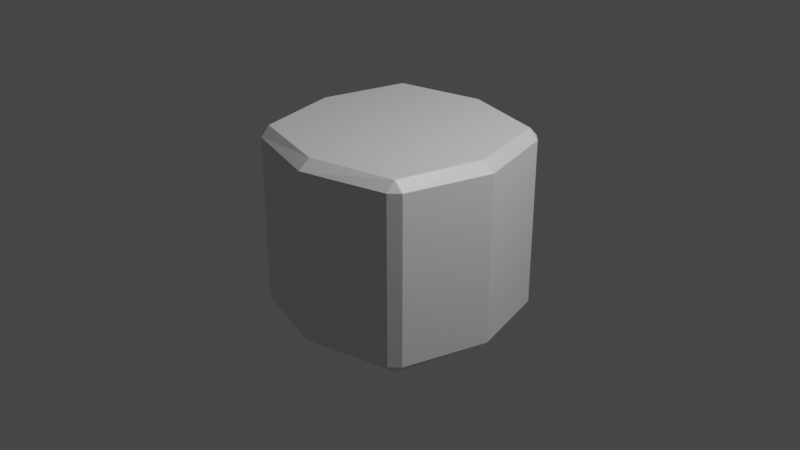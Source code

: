 # Source: PillarStone.blend  (saved by Blender 2.83.19; exported with 4.5.12 LTS)
import bpy
from mathutils import Matrix  # noqa: F401  (used for matrix-valued properties, if any)

bpy.ops.wm.read_factory_settings(use_empty=True)
scene = bpy.context.scene
scene.name = 'Scene'

# ---- collections
col_collection = bpy.data.collections.new('Collection'); scene.collection.children.link(col_collection)

# ---- materials (node trees are filled in below, after node groups)
mat_material = bpy.data.materials.new('Material')
mat_material.alpha_threshold = 0.0
mat_material.use_transparent_shadow = False
mat_material.line_color = (0.0, 0.0, 0.0, 1.0)

# ---- material node trees
mat_material.use_nodes = True; mat_material.node_tree.nodes.clear()
_N = mat_material.node_tree.nodes; _L = mat_material.node_tree.links
n0 = _N.new('ShaderNodeOutputMaterial'); n0.name = 'Material Output'; n0.location = (300, 300)
n1 = _N.new('ShaderNodeBsdfPrincipled'); n1.name = 'Principled BSDF'; n1.location = (10, 300)
n1.distribution = 'GGX'
n1.subsurface_method = 'BURLEY'
n1.inputs[2].default_value = 0.4
n1.inputs[3].default_value = 1.45
n1.inputs[27].default_value = (0.0, 0.0, 0.0, 1.0)
n1.inputs[28].default_value = 1.0
_L.new(n1.outputs[0], n0.inputs[0])
n0.is_active_output = True

# ---- world
world_world = bpy.data.worlds.new('World'); scene.world = world_world
world_world.use_nodes = True; world_world.node_tree.nodes.clear()
_N = world_world.node_tree.nodes; _L = world_world.node_tree.links
n0 = _N.new('ShaderNodeOutputWorld'); n0.name = 'World Output'; n0.location = (300, 300)
n1 = _N.new('ShaderNodeBackground'); n1.name = 'Background'; n1.location = (10, 300)
n1.inputs[0].default_value = (0.05088, 0.05088, 0.05088, 1.0)
_L.new(n1.outputs[0], n0.inputs[0])
n0.is_active_output = True
world_world.color = (0.05088, 0.05088, 0.05088)
world_world.use_sun_shadow = False
world_world.sun_shadow_jitter_overblur = 0.0

# ---- cameras
cam_camera = bpy.data.cameras.new('Camera')
cam_camera.clip_end = 100.0
cam_camera.ortho_scale = 7.314

# ---- lights
light_light = bpy.data.lights.new('Light', 'POINT')
light_light.transmission_factor = 0.0
light_light.energy = 1000.0
light_light.shadow_soft_size = 0.1
light_light.shadow_maximum_resolution = 0.006
light_light.use_absolute_resolution = True

# ---- meshes
me_cube = bpy.data.meshes.new('Cube')
me_cube.from_pydata([(0.9, 1.0, 0.9), (0.9, 0.9, 1.0), (1.0, 0.9, 0.9), (0.9, 0.9, -1.0), (0.9, 1.0, -0.9), (1.0, 0.9, -0.9), (1.0, -0.9, 0.9), (0.9, -0.9, 1.0), (0.9, -1.0, 0.9), (1.0, -0.9, -0.9), (0.9, -1.0, -0.9), (0.9, -0.9, -1.0), (-0.9, 1.0, 0.9), (-1.0, 0.9, 0.9), (-0.9, 0.9, 1.0), (-1.0, 0.9, -0.9), (-0.9, 1.0, -0.9), (-0.9, 0.9, -1.0), (-1.0, -0.9, 0.9), (-0.9, -1.0, 0.9), (-0.9, -0.9, 1.0), (-0.9, -0.9, -1.0), (-0.9, -1.0, -0.9), (-1.0, -0.9, -0.9), (0.0, 1.125, -1.0), (0.0, 1.25, -0.9), (0.0, -1.125, 1.0), (0.0, -1.25, 0.9), (0.0, -1.125, -1.0), (0.0, -1.25, -0.9), (0.0, 1.125, 1.0), (0.0, 1.25, 0.9), (-1.125, 0.0, -1.0), (-1.25, 0.0, -0.9), (1.125, 0.0, 1.0), (1.25, 0.0, 0.9), (-1.125, 0.0, 1.0), (-1.25, 0.0, 0.9), (1.125, 0.0, -1.0), (1.25, 0.0, -0.9), (0.0, 0.0, 1.0), (0.0, 0.0, -1.0)], [], [(41, 38, 11, 28), (33, 37, 13, 15), (29, 27, 19, 22), (40, 36, 20, 26), (39, 35, 6, 9), (0, 1, 2), (3, 4, 5), (6, 7, 8), (9, 10, 11), (12, 13, 14), (15, 16, 17), (18, 19, 20), (21, 22, 23), (32, 21, 23, 33), (24, 17, 16, 25), (2, 5, 4, 0), (22, 19, 18, 23), (8, 10, 9, 6), (12, 16, 15, 13), (26, 20, 19, 27), (34, 7, 6, 35), (28, 11, 10, 29), (36, 14, 13, 37), (30, 1, 0, 31), (38, 3, 5, 39), (25, 31, 0, 4), (16, 12, 31, 25), (14, 30, 31, 12), (21, 28, 29, 22), (7, 26, 27, 8), (3, 24, 25, 4), (34, 40, 26, 7), (10, 8, 27, 29), (32, 41, 28, 21), (17, 24, 41, 32), (1, 30, 40, 34), (11, 38, 39, 9), (20, 36, 37, 18), (1, 34, 35, 2), (17, 32, 33, 15), (5, 2, 35, 39), (30, 14, 36, 40), (23, 18, 37, 33), (24, 3, 38, 41)])
_uv = me_cube.uv_layers.new(name='UVMap')
_uv.uv.foreach_set('vector', [0.25, 0.625, 0.3625, 0.625, 0.3625, 0.7375, 0.25, 0.7375, 0.3875, 0.125, 0.6125, 0.125, 0.6125, 0.2375, 0.3875, 0.2375, 0.3875, 0.875, 0.6125, 0.875, 0.6125, 0.9875, 0.3875, 0.9875, 0.75, 0.625, 0.8625, 0.625, 0.8625, 0.7375, 0.75, 0.7375, 0.3875, 0.625, 0.6125, 0.625, 0.6125, 0.7375, 0.3875, 0.7375, 0.6125, 0.4875, 0.625, 0.4875, 0.6125, 0.5, 0.3625, 0.5125, 0.3625, 0.5, 0.375, 0.5125, 0.6125, 0.7375, 0.625, 0.7375, 0.6125, 0.75, 0.3875, 0.7375, 0.3875, 0.75, 0.375, 0.7375, 0.6125, 0.2625, 0.6125, 0.25, 0.625, 0.2625, 0.3875, 0.2375, 0.3875, 0.25, 0.375, 0.2375, 0.6125, 0.0125, 0.6125, 0.0, 0.625, 0.0125, 0.1375, 0.7375, 0.1375, 0.75, 0.125, 0.7375, 0.1375, 0.625, 0.1375, 0.7375, 0.125, 0.7375, 0.125, 0.625, 0.25, 0.5125, 0.1375, 0.5125, 0.1375, 0.5, 0.25, 0.5, 0.6125, 0.5125, 0.3875, 0.5125, 0.3875, 0.4875, 0.6125, 0.4875, 0.3875, 0.9875, 0.6125, 0.9875, 0.6125, 1.0, 0.3875, 1.0, 0.6125, 0.7625, 0.3875, 0.7625, 0.3875, 0.7375, 0.6125, 0.7375, 0.6125, 0.2625, 0.3875, 0.2625, 0.3875, 0.2375, 0.6125, 0.2375, 0.75, 0.7375, 0.8625, 0.7375, 0.8625, 0.75, 0.75, 0.75, 0.6375, 0.625, 0.6375, 0.7375, 0.6125, 0.7375, 0.6125, 0.625, 0.25, 0.7375, 0.3625, 0.7375, 0.3625, 0.75, 0.25, 0.75, 0.8625, 0.625, 0.8625, 0.5125, 0.875, 0.5125, 0.875, 0.625, 0.75, 0.5125, 0.6375, 0.5125, 0.6375, 0.5, 0.75, 0.5, 0.3625, 0.625, 0.3625, 0.5125, 0.3875, 0.5125, 0.3875, 0.625, 0.3875, 0.375, 0.6125, 0.375, 0.6125, 0.4875, 0.3875, 0.4875, 0.3875, 0.2625, 0.6125, 0.2625, 0.6125, 0.375, 0.3875, 0.375, 0.8625, 0.5125, 0.75, 0.5125, 0.75, 0.5, 0.8625, 0.5, 0.1375, 0.7375, 0.25, 0.7375, 0.25, 0.75, 0.1375, 0.75, 0.6375, 0.7375, 0.75, 0.7375, 0.75, 0.75, 0.6375, 0.75, 0.3625, 0.5125, 0.25, 0.5125, 0.25, 0.5, 0.3625, 0.5, 0.6375, 0.625, 0.75, 0.625, 0.75, 0.7375, 0.6375, 0.7375, 0.3875, 0.7625, 0.6125, 0.7625, 0.6125, 0.875, 0.3875, 0.875, 0.1375, 0.625, 0.25, 0.625, 0.25, 0.7375, 0.1375, 0.7375, 0.1375, 0.5125, 0.25, 0.5125, 0.25, 0.625, 0.1375, 0.625, 0.6375, 0.5125, 0.75, 0.5125, 0.75, 0.625, 0.6375, 0.625, 0.3625, 0.7375, 0.3625, 0.625, 0.3875, 0.625, 0.3875, 0.7375, 0.8625, 0.7375, 0.8625, 0.625, 0.875, 0.625, 0.875, 0.7375, 0.6375, 0.5125, 0.6375, 0.625, 0.6125, 0.625, 0.6125, 0.5125, 0.1375, 0.5125, 0.1375, 0.625, 0.125, 0.625, 0.125, 0.5125, 0.3875, 0.5125, 0.6125, 0.5125, 0.6125, 0.625, 0.3875, 0.625, 0.75, 0.5125, 0.8625, 0.5125, 0.8625, 0.625, 0.75, 0.625, 0.3875, 0.0125, 0.6125, 0.0125, 0.6125, 0.125, 0.3875, 0.125, 0.25, 0.5125, 0.3625, 0.5125, 0.3625, 0.625, 0.25, 0.625])
me_cube.materials.append(mat_material)
me_cube.use_remesh_preserve_volume = False
me_cube.use_remesh_preserve_attributes = False
me_cube.use_mirror_vertex_groups = False
me_cube.update()

# ---- objects
ob_cube = bpy.data.objects.new('Cube', me_cube)
ob_light = bpy.data.objects.new('Light', light_light)
ob_camera = bpy.data.objects.new('Camera', cam_camera)

# ---- transforms, parenting, visibility, modifiers, constraints
ob_cube.location = (0.0, 0.0, 0.0)
ob_cube.lock_rotations_4d = False
ob_cube.empty_display_type = 'ARROWS'
ob_cube.lineart.crease_threshold = 0.0
ob_light.location = (4.076, 1.005, 5.904)
ob_light.rotation_euler = (0.6503, 0.05522, 1.866)
ob_light.lock_rotations_4d = False
ob_light.empty_display_type = 'ARROWS'
ob_light.color = (0.0, 0.0, 0.0, 0.0)
ob_light.lineart.crease_threshold = 0.0
ob_camera.location = (7.359, -6.926, 4.958)
ob_camera.rotation_euler = (1.109, 0.0, 0.8149)
ob_camera.lock_rotations_4d = False
ob_camera.empty_display_type = 'ARROWS'
ob_camera.color = (0.0, 0.0, 0.0, 0.0)
ob_camera.display_type = 'WIRE'
ob_camera.lineart.crease_threshold = 0.0

# ---- collection membership
col_collection.objects.link(ob_cube)
col_collection.objects.link(ob_light)
col_collection.objects.link(ob_camera)

# ---- scene / render settings (as saved in the file)
scene.camera = ob_camera
scene.frame_start = 1; scene.frame_end = 250; scene.frame_set(1)
scene.render.engine = 'BLENDER_EEVEE_NEXT'
scene.cycles.use_denoising = False
scene.cycles.samples = 128
scene.cycles.sampling_pattern = 'TABULATED_SOBOL'
scene.cycles.use_adaptive_sampling = False
scene.cycles.use_light_tree = False
scene.view_settings.view_transform = 'Filmic'
bpy.context.view_layer.update()
